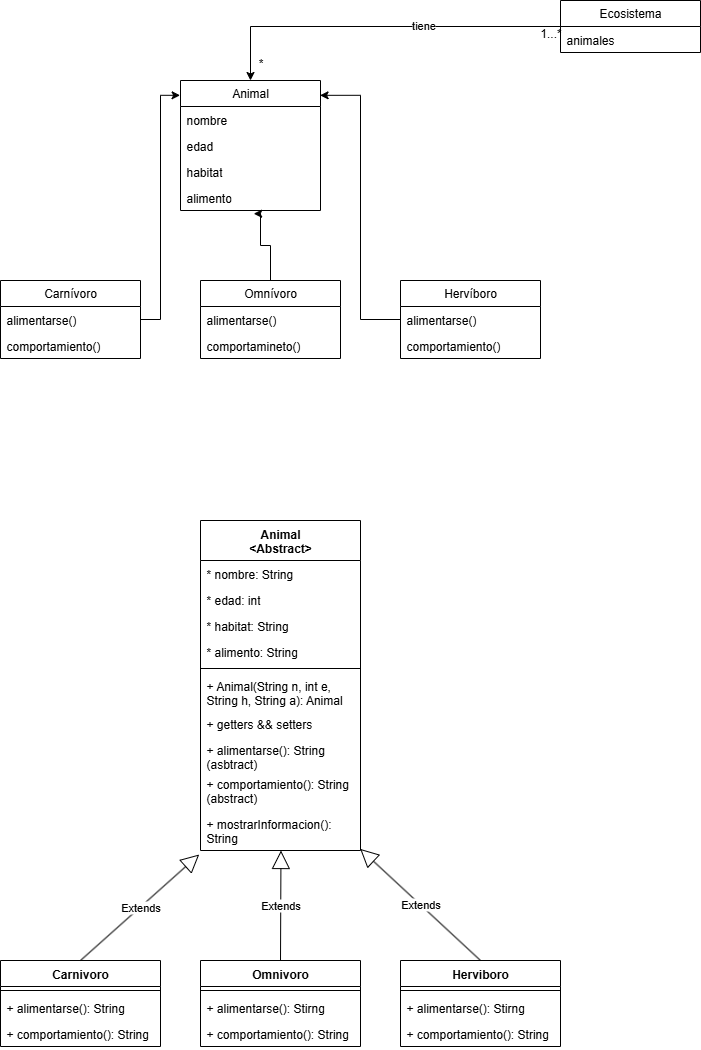

The diagram above was exported from draw.io. Its source (the exported page's mxGraphModel, read from the mxfile embedded in the PNG):
<mxGraphModel dx="998" dy="574" grid="1" gridSize="10" guides="1" tooltips="1" connect="1" arrows="1" fold="1" page="1" pageScale="1" pageWidth="827" pageHeight="1169" background="light-dark(#FFFFFF,#FFFFFF)" math="0" shadow="0">
  <root>
    <mxCell id="0" />
    <mxCell id="1" parent="0" />
    <mxCell id="-uqNwKQGsiZUVqnmOajb-1" value="Animal" style="swimlane;fontStyle=0;childLayout=stackLayout;horizontal=1;startSize=26;fillColor=none;horizontalStack=0;resizeParent=1;resizeParentMax=0;resizeLast=0;collapsible=1;marginBottom=0;whiteSpace=wrap;html=1;" vertex="1" parent="1">
      <mxGeometry x="260" y="80" width="140" height="130" as="geometry" />
    </mxCell>
    <mxCell id="-uqNwKQGsiZUVqnmOajb-2" value="nombre" style="text;strokeColor=none;fillColor=none;align=left;verticalAlign=top;spacingLeft=4;spacingRight=4;overflow=hidden;rotatable=0;points=[[0,0.5],[1,0.5]];portConstraint=eastwest;whiteSpace=wrap;html=1;" vertex="1" parent="-uqNwKQGsiZUVqnmOajb-1">
      <mxGeometry y="26" width="140" height="26" as="geometry" />
    </mxCell>
    <mxCell id="-uqNwKQGsiZUVqnmOajb-3" value="edad" style="text;strokeColor=none;fillColor=none;align=left;verticalAlign=top;spacingLeft=4;spacingRight=4;overflow=hidden;rotatable=0;points=[[0,0.5],[1,0.5]];portConstraint=eastwest;whiteSpace=wrap;html=1;" vertex="1" parent="-uqNwKQGsiZUVqnmOajb-1">
      <mxGeometry y="52" width="140" height="26" as="geometry" />
    </mxCell>
    <mxCell id="-uqNwKQGsiZUVqnmOajb-4" value="habitat" style="text;strokeColor=none;fillColor=none;align=left;verticalAlign=top;spacingLeft=4;spacingRight=4;overflow=hidden;rotatable=0;points=[[0,0.5],[1,0.5]];portConstraint=eastwest;whiteSpace=wrap;html=1;" vertex="1" parent="-uqNwKQGsiZUVqnmOajb-1">
      <mxGeometry y="78" width="140" height="26" as="geometry" />
    </mxCell>
    <mxCell id="-uqNwKQGsiZUVqnmOajb-5" value="alimento" style="text;strokeColor=none;fillColor=none;align=left;verticalAlign=top;spacingLeft=4;spacingRight=4;overflow=hidden;rotatable=0;points=[[0,0.5],[1,0.5]];portConstraint=eastwest;whiteSpace=wrap;html=1;" vertex="1" parent="-uqNwKQGsiZUVqnmOajb-1">
      <mxGeometry y="104" width="140" height="26" as="geometry" />
    </mxCell>
    <mxCell id="-uqNwKQGsiZUVqnmOajb-6" value="Carnívoro" style="swimlane;fontStyle=0;childLayout=stackLayout;horizontal=1;startSize=26;fillColor=none;horizontalStack=0;resizeParent=1;resizeParentMax=0;resizeLast=0;collapsible=1;marginBottom=0;whiteSpace=wrap;html=1;" vertex="1" parent="1">
      <mxGeometry x="80" y="280" width="140" height="78" as="geometry" />
    </mxCell>
    <mxCell id="-uqNwKQGsiZUVqnmOajb-7" value="alimentarse()" style="text;strokeColor=none;fillColor=none;align=left;verticalAlign=top;spacingLeft=4;spacingRight=4;overflow=hidden;rotatable=0;points=[[0,0.5],[1,0.5]];portConstraint=eastwest;whiteSpace=wrap;html=1;" vertex="1" parent="-uqNwKQGsiZUVqnmOajb-6">
      <mxGeometry y="26" width="140" height="26" as="geometry" />
    </mxCell>
    <mxCell id="-uqNwKQGsiZUVqnmOajb-8" value="comportamiento()" style="text;strokeColor=none;fillColor=none;align=left;verticalAlign=top;spacingLeft=4;spacingRight=4;overflow=hidden;rotatable=0;points=[[0,0.5],[1,0.5]];portConstraint=eastwest;whiteSpace=wrap;html=1;" vertex="1" parent="-uqNwKQGsiZUVqnmOajb-6">
      <mxGeometry y="52" width="140" height="26" as="geometry" />
    </mxCell>
    <mxCell id="-uqNwKQGsiZUVqnmOajb-10" value="Omnívoro" style="swimlane;fontStyle=0;childLayout=stackLayout;horizontal=1;startSize=26;fillColor=none;horizontalStack=0;resizeParent=1;resizeParentMax=0;resizeLast=0;collapsible=1;marginBottom=0;whiteSpace=wrap;html=1;" vertex="1" parent="1">
      <mxGeometry x="280" y="280" width="140" height="78" as="geometry" />
    </mxCell>
    <mxCell id="-uqNwKQGsiZUVqnmOajb-11" value="alimentarse()" style="text;strokeColor=none;fillColor=none;align=left;verticalAlign=top;spacingLeft=4;spacingRight=4;overflow=hidden;rotatable=0;points=[[0,0.5],[1,0.5]];portConstraint=eastwest;whiteSpace=wrap;html=1;" vertex="1" parent="-uqNwKQGsiZUVqnmOajb-10">
      <mxGeometry y="26" width="140" height="26" as="geometry" />
    </mxCell>
    <mxCell id="-uqNwKQGsiZUVqnmOajb-12" value="comportamineto()" style="text;strokeColor=none;fillColor=none;align=left;verticalAlign=top;spacingLeft=4;spacingRight=4;overflow=hidden;rotatable=0;points=[[0,0.5],[1,0.5]];portConstraint=eastwest;whiteSpace=wrap;html=1;" vertex="1" parent="-uqNwKQGsiZUVqnmOajb-10">
      <mxGeometry y="52" width="140" height="26" as="geometry" />
    </mxCell>
    <mxCell id="-uqNwKQGsiZUVqnmOajb-14" value="Hervíboro" style="swimlane;fontStyle=0;childLayout=stackLayout;horizontal=1;startSize=26;fillColor=none;horizontalStack=0;resizeParent=1;resizeParentMax=0;resizeLast=0;collapsible=1;marginBottom=0;whiteSpace=wrap;html=1;" vertex="1" parent="1">
      <mxGeometry x="480" y="280" width="140" height="78" as="geometry" />
    </mxCell>
    <mxCell id="-uqNwKQGsiZUVqnmOajb-15" value="alimentarse()" style="text;strokeColor=none;fillColor=none;align=left;verticalAlign=top;spacingLeft=4;spacingRight=4;overflow=hidden;rotatable=0;points=[[0,0.5],[1,0.5]];portConstraint=eastwest;whiteSpace=wrap;html=1;" vertex="1" parent="-uqNwKQGsiZUVqnmOajb-14">
      <mxGeometry y="26" width="140" height="26" as="geometry" />
    </mxCell>
    <mxCell id="-uqNwKQGsiZUVqnmOajb-16" value="comportamiento()" style="text;strokeColor=none;fillColor=none;align=left;verticalAlign=top;spacingLeft=4;spacingRight=4;overflow=hidden;rotatable=0;points=[[0,0.5],[1,0.5]];portConstraint=eastwest;whiteSpace=wrap;html=1;" vertex="1" parent="-uqNwKQGsiZUVqnmOajb-14">
      <mxGeometry y="52" width="140" height="26" as="geometry" />
    </mxCell>
    <mxCell id="-uqNwKQGsiZUVqnmOajb-18" style="edgeStyle=orthogonalEdgeStyle;rounded=0;orthogonalLoop=1;jettySize=auto;html=1;entryX=-0.003;entryY=0.114;entryDx=0;entryDy=0;entryPerimeter=0;" edge="1" parent="1" source="-uqNwKQGsiZUVqnmOajb-6" target="-uqNwKQGsiZUVqnmOajb-1">
      <mxGeometry relative="1" as="geometry" />
    </mxCell>
    <mxCell id="-uqNwKQGsiZUVqnmOajb-19" style="edgeStyle=orthogonalEdgeStyle;rounded=0;orthogonalLoop=1;jettySize=auto;html=1;entryX=0.523;entryY=1.123;entryDx=0;entryDy=0;entryPerimeter=0;" edge="1" parent="1" source="-uqNwKQGsiZUVqnmOajb-10" target="-uqNwKQGsiZUVqnmOajb-5">
      <mxGeometry relative="1" as="geometry">
        <Array as="points">
          <mxPoint x="350" y="245" />
          <mxPoint x="340" y="245" />
          <mxPoint x="340" y="213" />
        </Array>
      </mxGeometry>
    </mxCell>
    <mxCell id="-uqNwKQGsiZUVqnmOajb-20" style="edgeStyle=orthogonalEdgeStyle;rounded=0;orthogonalLoop=1;jettySize=auto;html=1;entryX=0.997;entryY=0.114;entryDx=0;entryDy=0;entryPerimeter=0;" edge="1" parent="1" source="-uqNwKQGsiZUVqnmOajb-14" target="-uqNwKQGsiZUVqnmOajb-1">
      <mxGeometry relative="1" as="geometry" />
    </mxCell>
    <mxCell id="-uqNwKQGsiZUVqnmOajb-25" style="edgeStyle=orthogonalEdgeStyle;rounded=0;orthogonalLoop=1;jettySize=auto;html=1;entryX=0.5;entryY=0;entryDx=0;entryDy=0;" edge="1" parent="1" source="-uqNwKQGsiZUVqnmOajb-21" target="-uqNwKQGsiZUVqnmOajb-1">
      <mxGeometry relative="1" as="geometry" />
    </mxCell>
    <mxCell id="-uqNwKQGsiZUVqnmOajb-26" value="tiene" style="edgeLabel;html=1;align=center;verticalAlign=middle;resizable=0;points=[];" vertex="1" connectable="0" parent="-uqNwKQGsiZUVqnmOajb-25">
      <mxGeometry x="-0.2418" y="-2" relative="1" as="geometry">
        <mxPoint as="offset" />
      </mxGeometry>
    </mxCell>
    <mxCell id="-uqNwKQGsiZUVqnmOajb-21" value="Ecosistema" style="swimlane;fontStyle=0;childLayout=stackLayout;horizontal=1;startSize=26;fillColor=none;horizontalStack=0;resizeParent=1;resizeParentMax=0;resizeLast=0;collapsible=1;marginBottom=0;whiteSpace=wrap;html=1;" vertex="1" parent="1">
      <mxGeometry x="640" width="140" height="52" as="geometry" />
    </mxCell>
    <mxCell id="-uqNwKQGsiZUVqnmOajb-22" value="animales" style="text;strokeColor=none;fillColor=none;align=left;verticalAlign=top;spacingLeft=4;spacingRight=4;overflow=hidden;rotatable=0;points=[[0,0.5],[1,0.5]];portConstraint=eastwest;whiteSpace=wrap;html=1;" vertex="1" parent="-uqNwKQGsiZUVqnmOajb-21">
      <mxGeometry y="26" width="140" height="26" as="geometry" />
    </mxCell>
    <mxCell id="-uqNwKQGsiZUVqnmOajb-27" value="1...*" style="text;html=1;align=center;verticalAlign=middle;resizable=0;points=[];autosize=1;strokeColor=none;fillColor=none;" vertex="1" parent="1">
      <mxGeometry x="610" y="18" width="40" height="30" as="geometry" />
    </mxCell>
    <mxCell id="-uqNwKQGsiZUVqnmOajb-28" value="*" style="text;html=1;align=center;verticalAlign=middle;resizable=0;points=[];autosize=1;strokeColor=none;fillColor=none;" vertex="1" parent="1">
      <mxGeometry x="325" y="48" width="30" height="30" as="geometry" />
    </mxCell>
    <mxCell id="-uqNwKQGsiZUVqnmOajb-29" value="Animal&lt;div&gt;&amp;lt;Abstract&amp;gt;&lt;/div&gt;" style="swimlane;fontStyle=1;align=center;verticalAlign=top;childLayout=stackLayout;horizontal=1;startSize=40;horizontalStack=0;resizeParent=1;resizeParentMax=0;resizeLast=0;collapsible=1;marginBottom=0;whiteSpace=wrap;html=1;" vertex="1" parent="1">
      <mxGeometry x="280" y="520" width="160" height="330" as="geometry" />
    </mxCell>
    <mxCell id="-uqNwKQGsiZUVqnmOajb-33" value="* nombre: String" style="text;strokeColor=none;fillColor=none;align=left;verticalAlign=top;spacingLeft=4;spacingRight=4;overflow=hidden;rotatable=0;points=[[0,0.5],[1,0.5]];portConstraint=eastwest;whiteSpace=wrap;html=1;" vertex="1" parent="-uqNwKQGsiZUVqnmOajb-29">
      <mxGeometry y="40" width="160" height="26" as="geometry" />
    </mxCell>
    <mxCell id="-uqNwKQGsiZUVqnmOajb-34" value="* edad: int" style="text;strokeColor=none;fillColor=none;align=left;verticalAlign=top;spacingLeft=4;spacingRight=4;overflow=hidden;rotatable=0;points=[[0,0.5],[1,0.5]];portConstraint=eastwest;whiteSpace=wrap;html=1;" vertex="1" parent="-uqNwKQGsiZUVqnmOajb-29">
      <mxGeometry y="66" width="160" height="26" as="geometry" />
    </mxCell>
    <mxCell id="-uqNwKQGsiZUVqnmOajb-35" value="* habitat: String" style="text;strokeColor=none;fillColor=none;align=left;verticalAlign=top;spacingLeft=4;spacingRight=4;overflow=hidden;rotatable=0;points=[[0,0.5],[1,0.5]];portConstraint=eastwest;whiteSpace=wrap;html=1;" vertex="1" parent="-uqNwKQGsiZUVqnmOajb-29">
      <mxGeometry y="92" width="160" height="26" as="geometry" />
    </mxCell>
    <mxCell id="-uqNwKQGsiZUVqnmOajb-30" value="* alimento: String" style="text;strokeColor=none;fillColor=none;align=left;verticalAlign=top;spacingLeft=4;spacingRight=4;overflow=hidden;rotatable=0;points=[[0,0.5],[1,0.5]];portConstraint=eastwest;whiteSpace=wrap;html=1;" vertex="1" parent="-uqNwKQGsiZUVqnmOajb-29">
      <mxGeometry y="118" width="160" height="26" as="geometry" />
    </mxCell>
    <mxCell id="-uqNwKQGsiZUVqnmOajb-31" value="" style="line;strokeWidth=1;fillColor=none;align=left;verticalAlign=middle;spacingTop=-1;spacingLeft=3;spacingRight=3;rotatable=0;labelPosition=right;points=[];portConstraint=eastwest;strokeColor=inherit;" vertex="1" parent="-uqNwKQGsiZUVqnmOajb-29">
      <mxGeometry y="144" width="160" height="8" as="geometry" />
    </mxCell>
    <mxCell id="-uqNwKQGsiZUVqnmOajb-32" value="+ Animal(String n, int e, String h, String a): Animal" style="text;strokeColor=none;fillColor=none;align=left;verticalAlign=top;spacingLeft=4;spacingRight=4;overflow=hidden;rotatable=0;points=[[0,0.5],[1,0.5]];portConstraint=eastwest;whiteSpace=wrap;html=1;" vertex="1" parent="-uqNwKQGsiZUVqnmOajb-29">
      <mxGeometry y="152" width="160" height="38" as="geometry" />
    </mxCell>
    <mxCell id="-uqNwKQGsiZUVqnmOajb-36" value="+ getters &amp;amp;&amp;amp; setters" style="text;strokeColor=none;fillColor=none;align=left;verticalAlign=top;spacingLeft=4;spacingRight=4;overflow=hidden;rotatable=0;points=[[0,0.5],[1,0.5]];portConstraint=eastwest;whiteSpace=wrap;html=1;" vertex="1" parent="-uqNwKQGsiZUVqnmOajb-29">
      <mxGeometry y="190" width="160" height="26" as="geometry" />
    </mxCell>
    <mxCell id="-uqNwKQGsiZUVqnmOajb-37" value="+ alimentarse(): String (asbtract)" style="text;strokeColor=none;fillColor=none;align=left;verticalAlign=top;spacingLeft=4;spacingRight=4;overflow=hidden;rotatable=0;points=[[0,0.5],[1,0.5]];portConstraint=eastwest;whiteSpace=wrap;html=1;" vertex="1" parent="-uqNwKQGsiZUVqnmOajb-29">
      <mxGeometry y="216" width="160" height="34" as="geometry" />
    </mxCell>
    <mxCell id="-uqNwKQGsiZUVqnmOajb-38" value="+ comportamiento(): String (abstract)" style="text;strokeColor=none;fillColor=none;align=left;verticalAlign=top;spacingLeft=4;spacingRight=4;overflow=hidden;rotatable=0;points=[[0,0.5],[1,0.5]];portConstraint=eastwest;whiteSpace=wrap;html=1;" vertex="1" parent="-uqNwKQGsiZUVqnmOajb-29">
      <mxGeometry y="250" width="160" height="40" as="geometry" />
    </mxCell>
    <mxCell id="-uqNwKQGsiZUVqnmOajb-39" value="+ mostrarInformacion(): String" style="text;strokeColor=none;fillColor=none;align=left;verticalAlign=top;spacingLeft=4;spacingRight=4;overflow=hidden;rotatable=0;points=[[0,0.5],[1,0.5]];portConstraint=eastwest;whiteSpace=wrap;html=1;" vertex="1" parent="-uqNwKQGsiZUVqnmOajb-29">
      <mxGeometry y="290" width="160" height="40" as="geometry" />
    </mxCell>
    <mxCell id="-uqNwKQGsiZUVqnmOajb-40" value="Carnivoro" style="swimlane;fontStyle=1;align=center;verticalAlign=top;childLayout=stackLayout;horizontal=1;startSize=26;horizontalStack=0;resizeParent=1;resizeParentMax=0;resizeLast=0;collapsible=1;marginBottom=0;whiteSpace=wrap;html=1;" vertex="1" parent="1">
      <mxGeometry x="80" y="960" width="160" height="86" as="geometry" />
    </mxCell>
    <mxCell id="-uqNwKQGsiZUVqnmOajb-42" value="" style="line;strokeWidth=1;fillColor=none;align=left;verticalAlign=middle;spacingTop=-1;spacingLeft=3;spacingRight=3;rotatable=0;labelPosition=right;points=[];portConstraint=eastwest;strokeColor=inherit;" vertex="1" parent="-uqNwKQGsiZUVqnmOajb-40">
      <mxGeometry y="26" width="160" height="8" as="geometry" />
    </mxCell>
    <mxCell id="-uqNwKQGsiZUVqnmOajb-52" value="+ alimentarse(): String" style="text;strokeColor=none;fillColor=none;align=left;verticalAlign=top;spacingLeft=4;spacingRight=4;overflow=hidden;rotatable=0;points=[[0,0.5],[1,0.5]];portConstraint=eastwest;whiteSpace=wrap;html=1;" vertex="1" parent="-uqNwKQGsiZUVqnmOajb-40">
      <mxGeometry y="34" width="160" height="26" as="geometry" />
    </mxCell>
    <mxCell id="-uqNwKQGsiZUVqnmOajb-43" value="+ comportamiento(): String" style="text;strokeColor=none;fillColor=none;align=left;verticalAlign=top;spacingLeft=4;spacingRight=4;overflow=hidden;rotatable=0;points=[[0,0.5],[1,0.5]];portConstraint=eastwest;whiteSpace=wrap;html=1;" vertex="1" parent="-uqNwKQGsiZUVqnmOajb-40">
      <mxGeometry y="60" width="160" height="26" as="geometry" />
    </mxCell>
    <mxCell id="-uqNwKQGsiZUVqnmOajb-44" value="Omnivoro" style="swimlane;fontStyle=1;align=center;verticalAlign=top;childLayout=stackLayout;horizontal=1;startSize=26;horizontalStack=0;resizeParent=1;resizeParentMax=0;resizeLast=0;collapsible=1;marginBottom=0;whiteSpace=wrap;html=1;" vertex="1" parent="1">
      <mxGeometry x="280" y="960" width="160" height="86" as="geometry" />
    </mxCell>
    <mxCell id="-uqNwKQGsiZUVqnmOajb-46" value="" style="line;strokeWidth=1;fillColor=none;align=left;verticalAlign=middle;spacingTop=-1;spacingLeft=3;spacingRight=3;rotatable=0;labelPosition=right;points=[];portConstraint=eastwest;strokeColor=inherit;" vertex="1" parent="-uqNwKQGsiZUVqnmOajb-44">
      <mxGeometry y="26" width="160" height="8" as="geometry" />
    </mxCell>
    <mxCell id="-uqNwKQGsiZUVqnmOajb-47" value="+ alimentarse(): Stirng" style="text;strokeColor=none;fillColor=none;align=left;verticalAlign=top;spacingLeft=4;spacingRight=4;overflow=hidden;rotatable=0;points=[[0,0.5],[1,0.5]];portConstraint=eastwest;whiteSpace=wrap;html=1;" vertex="1" parent="-uqNwKQGsiZUVqnmOajb-44">
      <mxGeometry y="34" width="160" height="26" as="geometry" />
    </mxCell>
    <mxCell id="-uqNwKQGsiZUVqnmOajb-54" value="+ comportamiento(): String" style="text;strokeColor=none;fillColor=none;align=left;verticalAlign=top;spacingLeft=4;spacingRight=4;overflow=hidden;rotatable=0;points=[[0,0.5],[1,0.5]];portConstraint=eastwest;whiteSpace=wrap;html=1;" vertex="1" parent="-uqNwKQGsiZUVqnmOajb-44">
      <mxGeometry y="60" width="160" height="26" as="geometry" />
    </mxCell>
    <mxCell id="-uqNwKQGsiZUVqnmOajb-48" value="Herviboro" style="swimlane;fontStyle=1;align=center;verticalAlign=top;childLayout=stackLayout;horizontal=1;startSize=26;horizontalStack=0;resizeParent=1;resizeParentMax=0;resizeLast=0;collapsible=1;marginBottom=0;whiteSpace=wrap;html=1;" vertex="1" parent="1">
      <mxGeometry x="480" y="960" width="160" height="86" as="geometry" />
    </mxCell>
    <mxCell id="-uqNwKQGsiZUVqnmOajb-50" value="" style="line;strokeWidth=1;fillColor=none;align=left;verticalAlign=middle;spacingTop=-1;spacingLeft=3;spacingRight=3;rotatable=0;labelPosition=right;points=[];portConstraint=eastwest;strokeColor=inherit;" vertex="1" parent="-uqNwKQGsiZUVqnmOajb-48">
      <mxGeometry y="26" width="160" height="8" as="geometry" />
    </mxCell>
    <mxCell id="-uqNwKQGsiZUVqnmOajb-51" value="+ alimentarse(): Stirng" style="text;strokeColor=none;fillColor=none;align=left;verticalAlign=top;spacingLeft=4;spacingRight=4;overflow=hidden;rotatable=0;points=[[0,0.5],[1,0.5]];portConstraint=eastwest;whiteSpace=wrap;html=1;" vertex="1" parent="-uqNwKQGsiZUVqnmOajb-48">
      <mxGeometry y="34" width="160" height="26" as="geometry" />
    </mxCell>
    <mxCell id="-uqNwKQGsiZUVqnmOajb-55" value="+ comportamiento(): String" style="text;strokeColor=none;fillColor=none;align=left;verticalAlign=top;spacingLeft=4;spacingRight=4;overflow=hidden;rotatable=0;points=[[0,0.5],[1,0.5]];portConstraint=eastwest;whiteSpace=wrap;html=1;" vertex="1" parent="-uqNwKQGsiZUVqnmOajb-48">
      <mxGeometry y="60" width="160" height="26" as="geometry" />
    </mxCell>
    <mxCell id="-uqNwKQGsiZUVqnmOajb-56" value="Extends" style="endArrow=block;endSize=16;endFill=0;html=1;rounded=0;exitX=0.5;exitY=0;exitDx=0;exitDy=0;entryX=0.998;entryY=0.96;entryDx=0;entryDy=0;entryPerimeter=0;" edge="1" parent="1" source="-uqNwKQGsiZUVqnmOajb-48" target="-uqNwKQGsiZUVqnmOajb-39">
      <mxGeometry width="160" relative="1" as="geometry">
        <mxPoint x="520" y="750" as="sourcePoint" />
        <mxPoint x="680" y="750" as="targetPoint" />
      </mxGeometry>
    </mxCell>
    <mxCell id="-uqNwKQGsiZUVqnmOajb-57" value="Extends" style="endArrow=block;endSize=16;endFill=0;html=1;rounded=0;exitX=0.5;exitY=0;exitDx=0;exitDy=0;entryX=0.503;entryY=1;entryDx=0;entryDy=0;entryPerimeter=0;" edge="1" parent="1" source="-uqNwKQGsiZUVqnmOajb-44" target="-uqNwKQGsiZUVqnmOajb-39">
      <mxGeometry width="160" relative="1" as="geometry">
        <mxPoint x="520" y="810" as="sourcePoint" />
        <mxPoint x="680" y="810" as="targetPoint" />
      </mxGeometry>
    </mxCell>
    <mxCell id="-uqNwKQGsiZUVqnmOajb-58" value="Extends" style="endArrow=block;endSize=16;endFill=0;html=1;rounded=0;exitX=0.5;exitY=0;exitDx=0;exitDy=0;entryX=-0.008;entryY=1.1;entryDx=0;entryDy=0;entryPerimeter=0;" edge="1" parent="1" source="-uqNwKQGsiZUVqnmOajb-40" target="-uqNwKQGsiZUVqnmOajb-39">
      <mxGeometry width="160" relative="1" as="geometry">
        <mxPoint x="570" y="880" as="sourcePoint" />
        <mxPoint x="730" y="880" as="targetPoint" />
      </mxGeometry>
    </mxCell>
  </root>
</mxGraphModel>